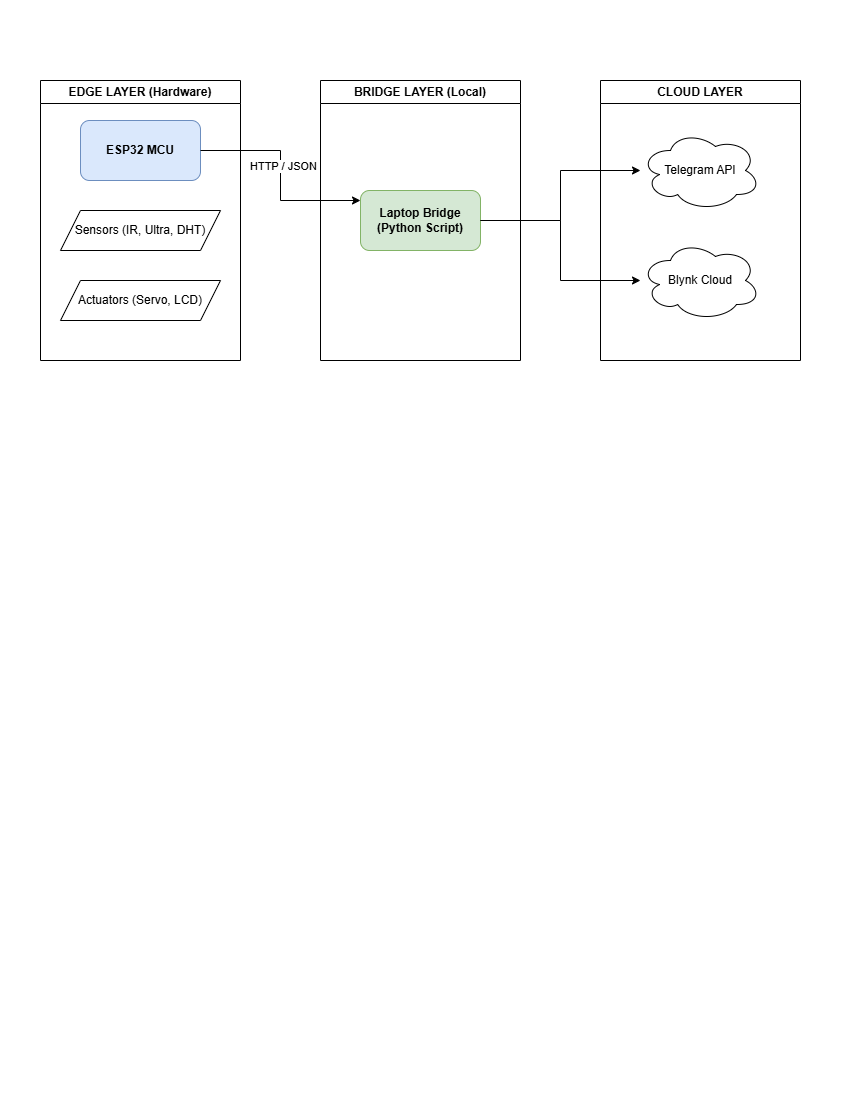

The diagram above was exported from draw.io. Its source (the exported page's mxGraphModel, read from the mxfile embedded in the PNG):
<mxGraphModel dx="997" dy="542" grid="1" gridSize="10" guides="1" tooltips="1" connect="1" arrows="1" fold="1" page="1" pageScale="1" pageWidth="850" pageHeight="1100" math="0" shadow="0">
  <root>
    <mxCell id="0" />
    <mxCell id="1" parent="0" />
    <mxCell id="2" parent="1" style="swimlane;whiteSpace=wrap;html=1;" value="EDGE LAYER (Hardware)" vertex="1">
      <mxGeometry height="280" width="200" x="40" y="80" as="geometry" />
    </mxCell>
    <mxCell id="3" parent="2" style="rounded=1;whiteSpace=wrap;html=1;fillColor=#dae8fc;strokeColor=#6c8ebf;fontStyle=1" value="ESP32 MCU" vertex="1">
      <mxGeometry height="60" width="120" x="40" y="40" as="geometry" />
    </mxCell>
    <mxCell id="4" parent="2" style="shape=parallelogram;perimeter=parallelogramPerimeter;whiteSpace=wrap;html=1;fixedSize=1;" value="Sensors (IR, Ultra, DHT)" vertex="1">
      <mxGeometry height="40" width="160" x="20" y="130" as="geometry" />
    </mxCell>
    <mxCell id="5" parent="2" style="shape=parallelogram;perimeter=parallelogramPerimeter;whiteSpace=wrap;html=1;fixedSize=1;" value="Actuators (Servo, LCD)" vertex="1">
      <mxGeometry height="40" width="160" x="20" y="200" as="geometry" />
    </mxCell>
    <mxCell id="6" parent="1" style="swimlane;whiteSpace=wrap;html=1;" value="BRIDGE LAYER (Local)" vertex="1">
      <mxGeometry height="280" width="200" x="320" y="80" as="geometry" />
    </mxCell>
    <mxCell id="7" parent="6" style="rounded=1;whiteSpace=wrap;html=1;fillColor=#d5e8d4;strokeColor=#82b366;fontStyle=1" value="Laptop Bridge&#10;(Python Script)" vertex="1">
      <mxGeometry height="60" width="120" x="40" y="110" as="geometry" />
    </mxCell>
    <mxCell id="8" parent="1" style="swimlane;whiteSpace=wrap;html=1;" value="CLOUD LAYER" vertex="1">
      <mxGeometry height="280" width="200" x="600" y="80" as="geometry" />
    </mxCell>
    <mxCell id="9" parent="8" style="ellipse;shape=cloud;whiteSpace=wrap;html=1;" value="Telegram API" vertex="1">
      <mxGeometry height="80" width="120" x="40" y="50" as="geometry" />
    </mxCell>
    <mxCell id="10" parent="8" style="ellipse;shape=cloud;whiteSpace=wrap;html=1;" value="Blynk Cloud" vertex="1">
      <mxGeometry height="80" width="120" x="40" y="160" as="geometry" />
    </mxCell>
    <mxCell id="11" edge="1" parent="1" source="3" style="edgeStyle=orthogonalEdgeStyle;rounded=0;orthogonalLoop=1;jettySize=auto;html=1;" target="7">
      <mxGeometry relative="1" as="geometry">
        <Array as="points">
          <mxPoint x="280" y="150" />
          <mxPoint x="280" y="200" />
        </Array>
      </mxGeometry>
    </mxCell>
    <mxCell id="12" connectable="0" parent="11" style="edgeLabel;html=1;align=center;verticalAlign=middle;resizable=0;points=[];" value="HTTP / JSON" vertex="1">
      <mxGeometry relative="1" x="-0.1" y="2" as="geometry">
        <mxPoint as="offset" />
      </mxGeometry>
    </mxCell>
    <mxCell id="13" edge="1" parent="1" source="7" style="edgeStyle=orthogonalEdgeStyle;rounded=0;orthogonalLoop=1;jettySize=auto;html=1;" target="9">
      <mxGeometry relative="1" as="geometry" />
    </mxCell>
    <mxCell id="14" edge="1" parent="1" source="7" style="edgeStyle=orthogonalEdgeStyle;rounded=0;orthogonalLoop=1;jettySize=auto;html=1;" target="10">
      <mxGeometry relative="1" as="geometry" />
    </mxCell>
  </root>
</mxGraphModel>